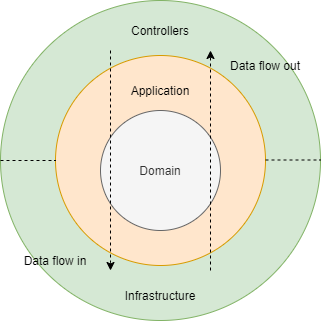

The diagram above was exported from draw.io. Its source (the exported page's mxGraphModel, read from the mxfile embedded in the PNG):
<mxGraphModel dx="1550" dy="836" grid="1" gridSize="10" guides="1" tooltips="1" connect="1" arrows="1" fold="1" page="1" pageScale="1" pageWidth="850" pageHeight="1100" math="0" shadow="0">
  <root>
    <mxCell id="0" />
    <mxCell id="1" parent="0" />
    <mxCell id="6_2q70ZHDUCBOCDgcwYb-3" value="" style="ellipse;whiteSpace=wrap;html=1;aspect=fixed;fillColor=#d5e8d4;strokeColor=#82b366;" vertex="1" parent="1">
      <mxGeometry x="265" y="90" width="320" height="320" as="geometry" />
    </mxCell>
    <mxCell id="6_2q70ZHDUCBOCDgcwYb-2" value="" style="ellipse;whiteSpace=wrap;html=1;aspect=fixed;fillColor=#ffe6cc;strokeColor=#d79b00;" vertex="1" parent="1">
      <mxGeometry x="320" y="145" width="210" height="210" as="geometry" />
    </mxCell>
    <mxCell id="6_2q70ZHDUCBOCDgcwYb-1" value="Domain" style="ellipse;whiteSpace=wrap;html=1;aspect=fixed;fillColor=#f5f5f5;strokeColor=#666666;fontColor=#333333;" vertex="1" parent="1">
      <mxGeometry x="365" y="200" width="120" height="120" as="geometry" />
    </mxCell>
    <mxCell id="6_2q70ZHDUCBOCDgcwYb-4" value="Controllers" style="text;html=1;strokeColor=none;fillColor=none;align=center;verticalAlign=middle;whiteSpace=wrap;rounded=0;" vertex="1" parent="1">
      <mxGeometry x="405" y="110" width="40" height="20" as="geometry" />
    </mxCell>
    <mxCell id="6_2q70ZHDUCBOCDgcwYb-5" value="" style="endArrow=none;dashed=1;html=1;exitX=0;exitY=0.5;exitDx=0;exitDy=0;entryX=0;entryY=0.5;entryDx=0;entryDy=0;" edge="1" parent="1" source="6_2q70ZHDUCBOCDgcwYb-3" target="6_2q70ZHDUCBOCDgcwYb-2">
      <mxGeometry width="50" height="50" relative="1" as="geometry">
        <mxPoint x="400" y="310" as="sourcePoint" />
        <mxPoint x="450" y="260" as="targetPoint" />
      </mxGeometry>
    </mxCell>
    <mxCell id="6_2q70ZHDUCBOCDgcwYb-6" value="" style="endArrow=none;dashed=1;html=1;exitX=0;exitY=0.5;exitDx=0;exitDy=0;entryX=0;entryY=0.5;entryDx=0;entryDy=0;" edge="1" parent="1">
      <mxGeometry width="50" height="50" relative="1" as="geometry">
        <mxPoint x="530" y="249.5" as="sourcePoint" />
        <mxPoint x="585" y="249.5" as="targetPoint" />
      </mxGeometry>
    </mxCell>
    <mxCell id="6_2q70ZHDUCBOCDgcwYb-7" value="Infrastructure" style="text;html=1;strokeColor=none;fillColor=none;align=center;verticalAlign=middle;whiteSpace=wrap;rounded=0;" vertex="1" parent="1">
      <mxGeometry x="375" y="370" width="100" height="30" as="geometry" />
    </mxCell>
    <mxCell id="6_2q70ZHDUCBOCDgcwYb-8" value="Application" style="text;html=1;strokeColor=none;fillColor=none;align=center;verticalAlign=middle;whiteSpace=wrap;rounded=0;" vertex="1" parent="1">
      <mxGeometry x="405" y="170" width="40" height="20" as="geometry" />
    </mxCell>
    <mxCell id="6_2q70ZHDUCBOCDgcwYb-17" value="" style="endArrow=classic;html=1;dashed=1;" edge="1" parent="1">
      <mxGeometry width="50" height="50" relative="1" as="geometry">
        <mxPoint x="375" y="140" as="sourcePoint" />
        <mxPoint x="375" y="360" as="targetPoint" />
        <Array as="points">
          <mxPoint x="375" y="360" />
        </Array>
      </mxGeometry>
    </mxCell>
    <mxCell id="6_2q70ZHDUCBOCDgcwYb-18" value="" style="endArrow=classic;html=1;dashed=1;" edge="1" parent="1">
      <mxGeometry width="50" height="50" relative="1" as="geometry">
        <mxPoint x="475" y="360" as="sourcePoint" />
        <mxPoint x="475" y="140" as="targetPoint" />
        <Array as="points">
          <mxPoint x="475" y="360" />
        </Array>
      </mxGeometry>
    </mxCell>
    <mxCell id="6_2q70ZHDUCBOCDgcwYb-19" value="Data flow in" style="text;html=1;strokeColor=none;fillColor=none;align=center;verticalAlign=middle;whiteSpace=wrap;rounded=0;" vertex="1" parent="1">
      <mxGeometry x="275" y="340" width="90" height="20" as="geometry" />
    </mxCell>
    <mxCell id="6_2q70ZHDUCBOCDgcwYb-20" value="Data flow out" style="text;html=1;strokeColor=none;fillColor=none;align=center;verticalAlign=middle;whiteSpace=wrap;rounded=0;" vertex="1" parent="1">
      <mxGeometry x="485" y="145" width="90" height="20" as="geometry" />
    </mxCell>
  </root>
</mxGraphModel>